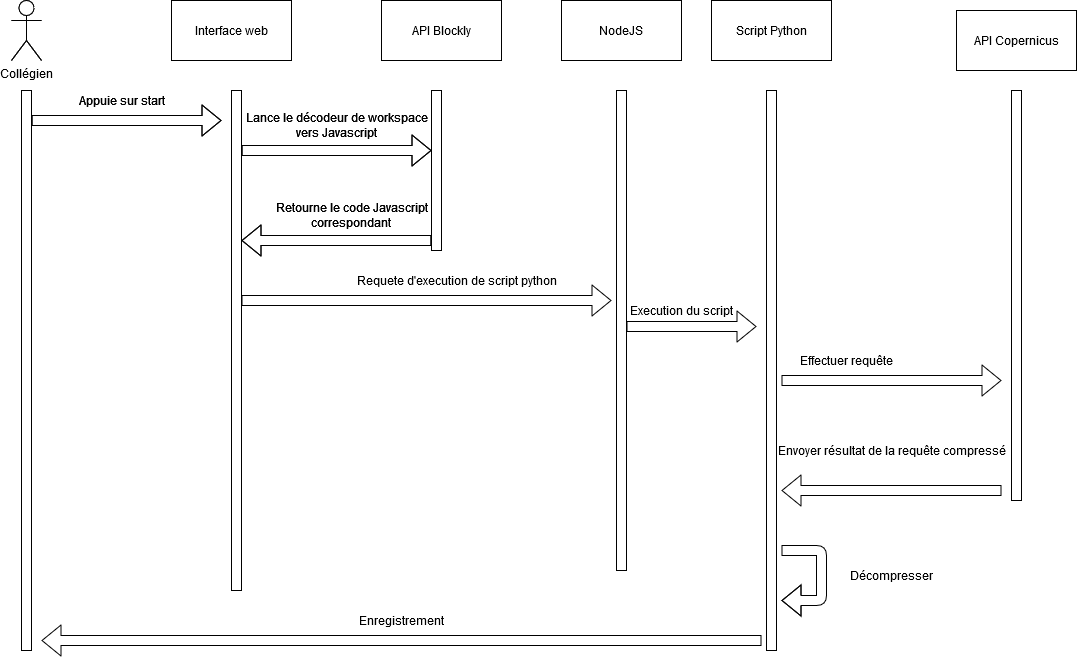

The diagram above was exported from draw.io. Its source (the exported page's mxGraphModel, read from the mxfile embedded in the PNG):
<mxGraphModel dx="868" dy="451" grid="1" gridSize="10" guides="1" tooltips="1" connect="1" arrows="1" fold="1" page="1" pageScale="1" pageWidth="827" pageHeight="1169" math="0" shadow="0">
  <root>
    <mxCell id="0" />
    <mxCell id="1" parent="0" />
    <mxCell id="uH0TUPpTuPkm7vTH1J3j-1" value="&lt;div&gt;Collégien&lt;/div&gt;" style="shape=umlActor;verticalLabelPosition=bottom;labelBackgroundColor=#ffffff;verticalAlign=top;html=1;outlineConnect=0;" parent="1" vertex="1">
      <mxGeometry x="130" y="30" width="30" height="60" as="geometry" />
    </mxCell>
    <mxCell id="uH0TUPpTuPkm7vTH1J3j-7" value="" style="rounded=0;whiteSpace=wrap;html=1;" parent="1" vertex="1">
      <mxGeometry x="140" y="120" width="10" height="360" as="geometry" />
    </mxCell>
    <mxCell id="uH0TUPpTuPkm7vTH1J3j-8" value="" style="rounded=0;whiteSpace=wrap;html=1;" parent="1" vertex="1">
      <mxGeometry x="350" y="120" width="10" height="360" as="geometry" />
    </mxCell>
    <mxCell id="uH0TUPpTuPkm7vTH1J3j-9" value="Interface web" style="rounded=0;whiteSpace=wrap;html=1;" parent="1" vertex="1">
      <mxGeometry x="290" y="30" width="120" height="60" as="geometry" />
    </mxCell>
    <mxCell id="uH0TUPpTuPkm7vTH1J3j-10" value="" style="shape=flexArrow;endArrow=classic;html=1;" parent="1" edge="1">
      <mxGeometry width="50" height="50" relative="1" as="geometry">
        <mxPoint x="150" y="150" as="sourcePoint" />
        <mxPoint x="340" y="150" as="targetPoint" />
      </mxGeometry>
    </mxCell>
    <mxCell id="uH0TUPpTuPkm7vTH1J3j-12" value="Appuie sur start" style="text;html=1;align=center;verticalAlign=middle;resizable=0;points=[];autosize=1;" parent="1" vertex="1">
      <mxGeometry x="190" y="120" width="100" height="20" as="geometry" />
    </mxCell>
    <mxCell id="uH0TUPpTuPkm7vTH1J3j-13" value="API Blockly" style="rounded=0;whiteSpace=wrap;html=1;" parent="1" vertex="1">
      <mxGeometry x="500" y="30" width="120" height="60" as="geometry" />
    </mxCell>
    <mxCell id="uH0TUPpTuPkm7vTH1J3j-14" value="" style="rounded=0;whiteSpace=wrap;html=1;" parent="1" vertex="1">
      <mxGeometry x="550" y="120" width="10" height="160" as="geometry" />
    </mxCell>
    <mxCell id="uH0TUPpTuPkm7vTH1J3j-15" value="" style="shape=flexArrow;endArrow=classic;html=1;" parent="1" edge="1">
      <mxGeometry width="50" height="50" relative="1" as="geometry">
        <mxPoint x="360" y="180" as="sourcePoint" />
        <mxPoint x="550" y="180" as="targetPoint" />
      </mxGeometry>
    </mxCell>
    <mxCell id="uH0TUPpTuPkm7vTH1J3j-16" value="&lt;div&gt;Lance le décodeur de workspace&lt;/div&gt;&lt;div&gt;vers Javascript&lt;br&gt;&lt;/div&gt;" style="text;html=1;align=center;verticalAlign=middle;resizable=0;points=[];autosize=1;" parent="1" vertex="1">
      <mxGeometry x="360" y="140" width="190" height="30" as="geometry" />
    </mxCell>
    <mxCell id="uH0TUPpTuPkm7vTH1J3j-17" value="" style="shape=flexArrow;endArrow=classic;html=1;" parent="1" edge="1">
      <mxGeometry width="50" height="50" relative="1" as="geometry">
        <mxPoint x="550" y="270" as="sourcePoint" />
        <mxPoint x="360" y="270" as="targetPoint" />
      </mxGeometry>
    </mxCell>
    <mxCell id="uH0TUPpTuPkm7vTH1J3j-18" value="&lt;div&gt;Retourne le code Javascript&lt;/div&gt;&lt;div&gt;correspondant&lt;br&gt;&lt;/div&gt;" style="text;html=1;align=center;verticalAlign=middle;resizable=0;points=[];autosize=1;" parent="1" vertex="1">
      <mxGeometry x="390" y="230" width="160" height="30" as="geometry" />
    </mxCell>
    <mxCell id="uH0TUPpTuPkm7vTH1J3j-20" value="Effectuer requête" style="text;html=1;align=center;verticalAlign=middle;resizable=0;points=[];autosize=1;" parent="1" vertex="1">
      <mxGeometry x="910" y="380" width="110" height="20" as="geometry" />
    </mxCell>
    <mxCell id="uH0TUPpTuPkm7vTH1J3j-23" value="" style="shape=flexArrow;endArrow=classic;html=1;" parent="1" edge="1">
      <mxGeometry width="50" height="50" relative="1" as="geometry">
        <mxPoint x="1120" y="520" as="sourcePoint" />
        <mxPoint x="900" y="520" as="targetPoint" />
      </mxGeometry>
    </mxCell>
    <mxCell id="uH0TUPpTuPkm7vTH1J3j-24" value="Envoyer résultat de la requête compressé" style="text;html=1;align=center;verticalAlign=middle;resizable=0;points=[];autosize=1;" parent="1" vertex="1">
      <mxGeometry x="895" y="470" width="230" height="20" as="geometry" />
    </mxCell>
    <mxCell id="XQT7iJsofcgx9YxTGw1W-1" value="&lt;div&gt;Collégien&lt;/div&gt;" style="shape=umlActor;verticalLabelPosition=bottom;labelBackgroundColor=#ffffff;verticalAlign=top;html=1;outlineConnect=0;" parent="1" vertex="1">
      <mxGeometry x="130" y="30" width="30" height="60" as="geometry" />
    </mxCell>
    <mxCell id="XQT7iJsofcgx9YxTGw1W-2" value="" style="rounded=0;whiteSpace=wrap;html=1;" parent="1" vertex="1">
      <mxGeometry x="140" y="120" width="10" height="560" as="geometry" />
    </mxCell>
    <mxCell id="XQT7iJsofcgx9YxTGw1W-3" value="" style="rounded=0;whiteSpace=wrap;html=1;" parent="1" vertex="1">
      <mxGeometry x="350" y="120" width="10" height="500" as="geometry" />
    </mxCell>
    <mxCell id="XQT7iJsofcgx9YxTGw1W-4" value="Interface web" style="rounded=0;whiteSpace=wrap;html=1;" parent="1" vertex="1">
      <mxGeometry x="290" y="30" width="120" height="60" as="geometry" />
    </mxCell>
    <mxCell id="XQT7iJsofcgx9YxTGw1W-5" value="" style="shape=flexArrow;endArrow=classic;html=1;" parent="1" edge="1">
      <mxGeometry width="50" height="50" relative="1" as="geometry">
        <mxPoint x="150" y="150" as="sourcePoint" />
        <mxPoint x="340" y="150" as="targetPoint" />
      </mxGeometry>
    </mxCell>
    <mxCell id="XQT7iJsofcgx9YxTGw1W-6" value="Appuie sur start" style="text;html=1;align=center;verticalAlign=middle;resizable=0;points=[];autosize=1;" parent="1" vertex="1">
      <mxGeometry x="190" y="120" width="100" height="20" as="geometry" />
    </mxCell>
    <mxCell id="XQT7iJsofcgx9YxTGw1W-7" value="API Blockly" style="rounded=0;whiteSpace=wrap;html=1;" parent="1" vertex="1">
      <mxGeometry x="500" y="30" width="120" height="60" as="geometry" />
    </mxCell>
    <mxCell id="XQT7iJsofcgx9YxTGw1W-8" value="" style="rounded=0;whiteSpace=wrap;html=1;" parent="1" vertex="1">
      <mxGeometry x="550" y="120" width="10" height="160" as="geometry" />
    </mxCell>
    <mxCell id="XQT7iJsofcgx9YxTGw1W-9" value="" style="shape=flexArrow;endArrow=classic;html=1;" parent="1" edge="1">
      <mxGeometry width="50" height="50" relative="1" as="geometry">
        <mxPoint x="360" y="180" as="sourcePoint" />
        <mxPoint x="550" y="180" as="targetPoint" />
      </mxGeometry>
    </mxCell>
    <mxCell id="XQT7iJsofcgx9YxTGw1W-10" value="&lt;div&gt;Lance le décodeur de workspace&lt;/div&gt;&lt;div&gt;vers Javascript&lt;br&gt;&lt;/div&gt;" style="text;html=1;align=center;verticalAlign=middle;resizable=0;points=[];autosize=1;" parent="1" vertex="1">
      <mxGeometry x="360" y="140" width="190" height="30" as="geometry" />
    </mxCell>
    <mxCell id="XQT7iJsofcgx9YxTGw1W-11" value="" style="shape=flexArrow;endArrow=classic;html=1;" parent="1" edge="1">
      <mxGeometry width="50" height="50" relative="1" as="geometry">
        <mxPoint x="550" y="270" as="sourcePoint" />
        <mxPoint x="360" y="270" as="targetPoint" />
      </mxGeometry>
    </mxCell>
    <mxCell id="XQT7iJsofcgx9YxTGw1W-12" value="&lt;div&gt;Retourne le code Javascript&lt;/div&gt;&lt;div&gt;correspondant&lt;br&gt;&lt;/div&gt;" style="text;html=1;align=center;verticalAlign=middle;resizable=0;points=[];autosize=1;" parent="1" vertex="1">
      <mxGeometry x="390" y="230" width="160" height="30" as="geometry" />
    </mxCell>
    <mxCell id="XQT7iJsofcgx9YxTGw1W-13" value="" style="shape=flexArrow;endArrow=classic;html=1;" parent="1" edge="1">
      <mxGeometry width="50" height="50" relative="1" as="geometry">
        <mxPoint x="900" y="410" as="sourcePoint" />
        <mxPoint x="1120" y="410" as="targetPoint" />
      </mxGeometry>
    </mxCell>
    <mxCell id="XQT7iJsofcgx9YxTGw1W-15" value="" style="rounded=0;whiteSpace=wrap;html=1;" parent="1" vertex="1">
      <mxGeometry x="1130" y="120" width="10" height="410" as="geometry" />
    </mxCell>
    <mxCell id="XQT7iJsofcgx9YxTGw1W-16" value="API Copernicus" style="rounded=0;whiteSpace=wrap;html=1;" parent="1" vertex="1">
      <mxGeometry x="1075" y="40" width="120" height="60" as="geometry" />
    </mxCell>
    <mxCell id="XQT7iJsofcgx9YxTGw1W-19" value="&lt;div&gt;Décompresser&lt;/div&gt;" style="text;html=1;align=center;verticalAlign=middle;resizable=0;points=[];autosize=1;" parent="1" vertex="1">
      <mxGeometry x="965" y="595" width="90" height="20" as="geometry" />
    </mxCell>
    <mxCell id="XQT7iJsofcgx9YxTGw1W-24" value="NodeJS" style="rounded=0;whiteSpace=wrap;html=1;" parent="1" vertex="1">
      <mxGeometry x="680" y="30" width="120" height="60" as="geometry" />
    </mxCell>
    <mxCell id="XQT7iJsofcgx9YxTGw1W-25" value="" style="rounded=0;whiteSpace=wrap;html=1;" parent="1" vertex="1">
      <mxGeometry x="735" y="120" width="10" height="480" as="geometry" />
    </mxCell>
    <mxCell id="XQT7iJsofcgx9YxTGw1W-26" value="" style="shape=flexArrow;endArrow=classic;html=1;" parent="1" edge="1">
      <mxGeometry width="50" height="50" relative="1" as="geometry">
        <mxPoint x="360" y="330" as="sourcePoint" />
        <mxPoint x="730" y="330" as="targetPoint" />
      </mxGeometry>
    </mxCell>
    <mxCell id="XQT7iJsofcgx9YxTGw1W-27" value="Requete d'execution de script python" style="text;html=1;align=center;verticalAlign=middle;resizable=0;points=[];autosize=1;" parent="1" vertex="1">
      <mxGeometry x="470" y="300" width="210" height="20" as="geometry" />
    </mxCell>
    <mxCell id="XQT7iJsofcgx9YxTGw1W-28" value="Script Python" style="rounded=0;whiteSpace=wrap;html=1;" parent="1" vertex="1">
      <mxGeometry x="830" y="30" width="120" height="60" as="geometry" />
    </mxCell>
    <mxCell id="XQT7iJsofcgx9YxTGw1W-29" value="" style="rounded=0;whiteSpace=wrap;html=1;" parent="1" vertex="1">
      <mxGeometry x="885" y="120" width="10" height="560" as="geometry" />
    </mxCell>
    <mxCell id="XQT7iJsofcgx9YxTGw1W-30" value="" style="shape=flexArrow;endArrow=classic;html=1;" parent="1" edge="1">
      <mxGeometry width="50" height="50" relative="1" as="geometry">
        <mxPoint x="745" y="356" as="sourcePoint" />
        <mxPoint x="875" y="356" as="targetPoint" />
      </mxGeometry>
    </mxCell>
    <mxCell id="XQT7iJsofcgx9YxTGw1W-31" value="Execution du script" style="text;html=1;align=center;verticalAlign=middle;resizable=0;points=[];autosize=1;" parent="1" vertex="1">
      <mxGeometry x="745" y="330" width="110" height="20" as="geometry" />
    </mxCell>
    <mxCell id="XQT7iJsofcgx9YxTGw1W-32" value="" style="shape=flexArrow;endArrow=classic;html=1;" parent="1" edge="1">
      <mxGeometry width="50" height="50" relative="1" as="geometry">
        <mxPoint x="880" y="670" as="sourcePoint" />
        <mxPoint x="160" y="670" as="targetPoint" />
      </mxGeometry>
    </mxCell>
    <mxCell id="XQT7iJsofcgx9YxTGw1W-33" value="Enregistrement" style="text;html=1;align=center;verticalAlign=middle;resizable=0;points=[];autosize=1;" parent="1" vertex="1">
      <mxGeometry x="470" y="640" width="100" height="20" as="geometry" />
    </mxCell>
    <mxCell id="XQT7iJsofcgx9YxTGw1W-34" value="" style="shape=flexArrow;endArrow=classic;html=1;" parent="1" edge="1">
      <mxGeometry width="50" height="50" relative="1" as="geometry">
        <mxPoint x="900" y="580" as="sourcePoint" />
        <mxPoint x="900" y="630" as="targetPoint" />
        <Array as="points">
          <mxPoint x="940" y="580" />
          <mxPoint x="940" y="630" />
        </Array>
      </mxGeometry>
    </mxCell>
  </root>
</mxGraphModel>